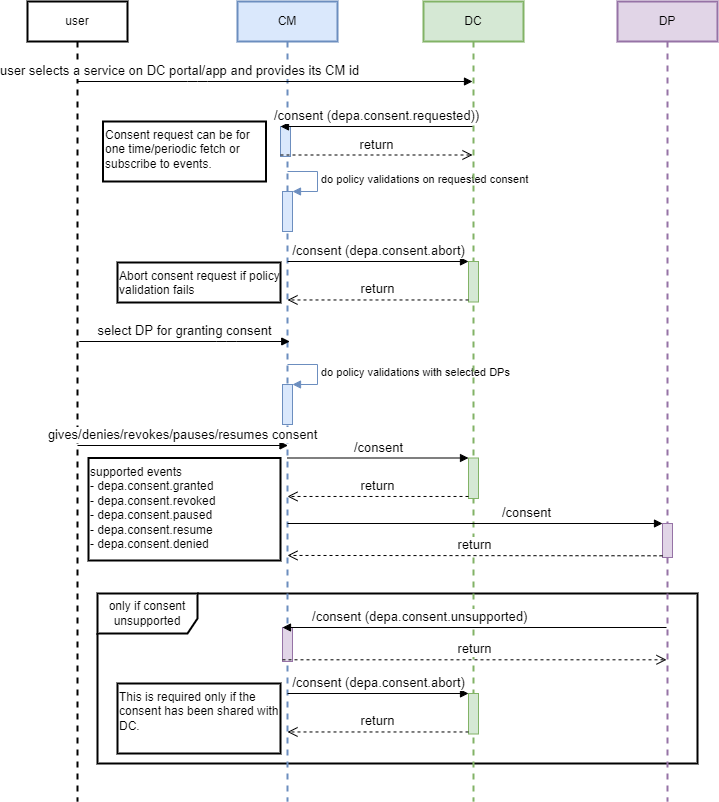

The diagram above was exported from draw.io. Its source (the exported page's mxGraphModel, read from the mxfile embedded in the PNG):
<mxGraphModel dx="2249" dy="762" grid="1" gridSize="10" guides="1" tooltips="1" connect="1" arrows="1" fold="1" page="1" pageScale="1" pageWidth="827" pageHeight="1169" background="#FFFFFF" math="0" shadow="0">
  <root>
    <mxCell id="0" />
    <mxCell id="1" parent="0" />
    <mxCell id="EIN4uyMVbrdZP3iKoO_r-4" value="only if consent unsupported" style="shape=umlFrame;whiteSpace=wrap;html=1;width=100;height=40;strokeWidth=2;" parent="1" vertex="1">
      <mxGeometry x="-710" y="632" width="600" height="170" as="geometry" />
    </mxCell>
    <mxCell id="ZiefCpf9B09AhcNqqk0u-1" value="user" style="shape=umlLifeline;perimeter=lifelinePerimeter;whiteSpace=wrap;html=1;container=1;collapsible=0;recursiveResize=0;outlineConnect=0;strokeWidth=2;" parent="1" vertex="1">
      <mxGeometry x="-780" y="40" width="100" height="800" as="geometry" />
    </mxCell>
    <mxCell id="ZiefCpf9B09AhcNqqk0u-2" value="CM" style="shape=umlLifeline;perimeter=lifelinePerimeter;whiteSpace=wrap;html=1;container=1;collapsible=0;recursiveResize=0;outlineConnect=0;fillColor=#dae8fc;strokeColor=#6c8ebf;strokeWidth=2;" parent="1" vertex="1">
      <mxGeometry x="-570" y="40" width="100" height="800" as="geometry" />
    </mxCell>
    <mxCell id="EIN4uyMVbrdZP3iKoO_r-1" value="" style="html=1;points=[];perimeter=orthogonalPerimeter;fillColor=#e1d5e7;strokeColor=#9673a6;fontSize=13;" parent="ZiefCpf9B09AhcNqqk0u-2" vertex="1">
      <mxGeometry x="45" y="626" width="10" height="34" as="geometry" />
    </mxCell>
    <mxCell id="kXpqFmcTexnAa6uAh9iU-1" value="" style="html=1;points=[];perimeter=orthogonalPerimeter;fillColor=#dae8fc;strokeColor=#6c8ebf;" parent="ZiefCpf9B09AhcNqqk0u-2" vertex="1">
      <mxGeometry x="45" y="190" width="10" height="40" as="geometry" />
    </mxCell>
    <mxCell id="kXpqFmcTexnAa6uAh9iU-2" value="do policy validations on requested consent" style="edgeStyle=orthogonalEdgeStyle;html=1;align=left;spacingLeft=2;endArrow=block;rounded=0;entryX=1;entryY=0;fillColor=#dae8fc;strokeColor=#6c8ebf;" parent="ZiefCpf9B09AhcNqqk0u-2" target="kXpqFmcTexnAa6uAh9iU-1" edge="1">
      <mxGeometry relative="1" as="geometry">
        <mxPoint x="50" y="170" as="sourcePoint" />
        <Array as="points">
          <mxPoint x="80" y="170" />
        </Array>
      </mxGeometry>
    </mxCell>
    <mxCell id="kXpqFmcTexnAa6uAh9iU-21" value="" style="html=1;points=[];perimeter=orthogonalPerimeter;fillColor=#dae8fc;strokeColor=#6c8ebf;" parent="ZiefCpf9B09AhcNqqk0u-2" vertex="1">
      <mxGeometry x="45" y="383" width="10" height="40" as="geometry" />
    </mxCell>
    <mxCell id="kXpqFmcTexnAa6uAh9iU-22" value="do policy validations with selected DPs" style="edgeStyle=orthogonalEdgeStyle;html=1;align=left;spacingLeft=2;endArrow=block;rounded=0;entryX=1;entryY=0;fillColor=#dae8fc;strokeColor=#6c8ebf;" parent="ZiefCpf9B09AhcNqqk0u-2" target="kXpqFmcTexnAa6uAh9iU-21" edge="1">
      <mxGeometry relative="1" as="geometry">
        <mxPoint x="50" y="363" as="sourcePoint" />
        <Array as="points">
          <mxPoint x="80" y="363" />
        </Array>
      </mxGeometry>
    </mxCell>
    <object label="user selects a service on DC portal/app and provides its CM id" id="ZiefCpf9B09AhcNqqk0u-3">
      <mxCell style="html=1;verticalAlign=bottom;endArrow=block;fontSize=13;" parent="1" edge="1">
        <mxGeometry x="-0.486" width="80" relative="1" as="geometry">
          <mxPoint x="-730.1764705882356" y="119.99999999999989" as="sourcePoint" />
          <mxPoint x="-334.9999999999998" y="119.99999999999989" as="targetPoint" />
          <Array as="points">
            <mxPoint x="-610" y="120" />
          </Array>
          <mxPoint as="offset" />
        </mxGeometry>
      </mxCell>
    </object>
    <mxCell id="xWJ0QLUWpYkjir4_KVs1-1" value="DC" style="shape=umlLifeline;perimeter=lifelinePerimeter;whiteSpace=wrap;html=1;container=1;collapsible=0;recursiveResize=0;outlineConnect=0;fillColor=#d5e8d4;strokeColor=#82b366;strokeWidth=2;" parent="1" vertex="1">
      <mxGeometry x="-384" y="40" width="100" height="800" as="geometry" />
    </mxCell>
    <mxCell id="r_mabPgRW23lEBfTMG7r-1" value="DP" style="shape=umlLifeline;perimeter=lifelinePerimeter;whiteSpace=wrap;html=1;container=1;collapsible=0;recursiveResize=0;outlineConnect=0;fillColor=#e1d5e7;strokeColor=#9673a6;strokeWidth=2;" parent="1" vertex="1">
      <mxGeometry x="-190" y="40" width="100" height="800" as="geometry" />
    </mxCell>
    <mxCell id="aCWl1qNOfhm1s_fVweik-64" value="" style="html=1;points=[];perimeter=orthogonalPerimeter;fillColor=#e1d5e7;strokeColor=#9673a6;fontSize=13;" parent="r_mabPgRW23lEBfTMG7r-1" vertex="1">
      <mxGeometry x="45" y="522" width="10" height="34" as="geometry" />
    </mxCell>
    <mxCell id="YGNDsgXFfK7mcdknyvc3-3" value="gives/denies/revokes/pauses/resumes consent" style="html=1;verticalAlign=bottom;endArrow=block;fontSize=13;" parent="1" edge="1">
      <mxGeometry width="80" relative="1" as="geometry">
        <mxPoint x="-730" y="484" as="sourcePoint" />
        <mxPoint x="-519.5" y="484" as="targetPoint" />
        <Array as="points">
          <mxPoint x="-582.5" y="484" />
        </Array>
      </mxGeometry>
    </mxCell>
    <mxCell id="VHcETxcn4tV8Xk67E3HT-40" value="supported events&lt;br style=&quot;font-size: 12px&quot;&gt;- depa.consent.granted&lt;br style=&quot;font-size: 12px&quot;&gt;- depa.consent.revoked&lt;br style=&quot;font-size: 12px&quot;&gt;- depa.consent.paused&lt;br style=&quot;font-size: 12px&quot;&gt;- depa.consent.resume&lt;br style=&quot;font-size: 12px&quot;&gt;- depa.consent.denied" style="text;html=1;fillColor=none;align=left;verticalAlign=top;whiteSpace=wrap;rounded=0;strokeWidth=2;strokeColor=#000000;fontSize=12;" parent="1" vertex="1">
      <mxGeometry x="-719" y="496.5" width="192" height="102.5" as="geometry" />
    </mxCell>
    <mxCell id="aCWl1qNOfhm1s_fVweik-4" value="" style="html=1;points=[];perimeter=orthogonalPerimeter;fillColor=#dae8fc;strokeColor=#6c8ebf;fontSize=13;" parent="1" vertex="1">
      <mxGeometry x="-527" y="165" width="10" height="30" as="geometry" />
    </mxCell>
    <mxCell id="aCWl1qNOfhm1s_fVweik-5" value="&lt;span style=&quot;font-size: 13px&quot;&gt;/consent (depa.consent.requested))&lt;/span&gt;" style="html=1;verticalAlign=bottom;endArrow=block;entryX=0;entryY=0;fontSize=13;" parent="1" target="aCWl1qNOfhm1s_fVweik-4" edge="1">
      <mxGeometry relative="1" as="geometry">
        <mxPoint x="-335" y="165" as="sourcePoint" />
      </mxGeometry>
    </mxCell>
    <mxCell id="aCWl1qNOfhm1s_fVweik-6" value="return" style="html=1;verticalAlign=bottom;endArrow=open;dashed=1;endSize=8;exitX=0;exitY=0.95;fontSize=13;" parent="1" source="aCWl1qNOfhm1s_fVweik-4" edge="1">
      <mxGeometry relative="1" as="geometry">
        <mxPoint x="-335" y="193.5000000000001" as="targetPoint" />
      </mxGeometry>
    </mxCell>
    <mxCell id="aCWl1qNOfhm1s_fVweik-65" value="&lt;span style=&quot;font-size: 13px&quot;&gt;/consent&lt;/span&gt;" style="html=1;verticalAlign=bottom;endArrow=block;entryX=0;entryY=0;fontSize=13;" parent="1" target="aCWl1qNOfhm1s_fVweik-64" edge="1">
      <mxGeometry x="0.2739" relative="1" as="geometry">
        <mxPoint x="-520" y="562" as="sourcePoint" />
        <mxPoint as="offset" />
      </mxGeometry>
    </mxCell>
    <mxCell id="aCWl1qNOfhm1s_fVweik-66" value="return" style="html=1;verticalAlign=bottom;endArrow=open;dashed=1;endSize=8;exitX=0;exitY=0.95;fontSize=13;" parent="1" source="aCWl1qNOfhm1s_fVweik-64" edge="1">
      <mxGeometry relative="1" as="geometry">
        <mxPoint x="-520" y="593.95" as="targetPoint" />
      </mxGeometry>
    </mxCell>
    <mxCell id="aCWl1qNOfhm1s_fVweik-67" value="" style="html=1;points=[];perimeter=orthogonalPerimeter;fillColor=#d5e8d4;strokeColor=#82b366;fontSize=13;" parent="1" vertex="1">
      <mxGeometry x="-339" y="496.5" width="10" height="40.5" as="geometry" />
    </mxCell>
    <mxCell id="aCWl1qNOfhm1s_fVweik-68" value="&lt;span style=&quot;font-size: 13px&quot;&gt;/consent&lt;/span&gt;" style="html=1;verticalAlign=bottom;endArrow=block;entryX=0;entryY=0;fontSize=13;" parent="1" target="aCWl1qNOfhm1s_fVweik-67" edge="1">
      <mxGeometry relative="1" as="geometry">
        <mxPoint x="-520" y="496.5" as="sourcePoint" />
      </mxGeometry>
    </mxCell>
    <mxCell id="aCWl1qNOfhm1s_fVweik-69" value="return" style="html=1;verticalAlign=bottom;endArrow=open;dashed=1;endSize=8;exitX=0;exitY=0.95;fontSize=13;" parent="1" source="aCWl1qNOfhm1s_fVweik-67" edge="1">
      <mxGeometry relative="1" as="geometry">
        <mxPoint x="-520" y="534.9749999999999" as="targetPoint" />
      </mxGeometry>
    </mxCell>
    <mxCell id="EIN4uyMVbrdZP3iKoO_r-2" value="&lt;span style=&quot;font-size: 13px&quot;&gt;/consent (depa.consent.unsupported)&amp;nbsp;&lt;/span&gt;" style="html=1;verticalAlign=bottom;endArrow=block;entryX=0;entryY=0;fontSize=13;" parent="1" target="EIN4uyMVbrdZP3iKoO_r-1" edge="1">
      <mxGeometry x="0.2739" relative="1" as="geometry">
        <mxPoint x="-141" y="666" as="sourcePoint" />
        <mxPoint as="offset" />
      </mxGeometry>
    </mxCell>
    <mxCell id="EIN4uyMVbrdZP3iKoO_r-3" value="return" style="html=1;verticalAlign=bottom;endArrow=open;dashed=1;endSize=8;exitX=0;exitY=0.95;fontSize=13;" parent="1" source="EIN4uyMVbrdZP3iKoO_r-1" edge="1">
      <mxGeometry relative="1" as="geometry">
        <mxPoint x="-141" y="698.3" as="targetPoint" />
      </mxGeometry>
    </mxCell>
    <mxCell id="LCwROit4v1znm2VoZ7qF-1" value="" style="html=1;points=[];perimeter=orthogonalPerimeter;fillColor=#d5e8d4;strokeColor=#82b366;fontSize=13;" parent="1" vertex="1">
      <mxGeometry x="-339" y="732" width="10" height="40.5" as="geometry" />
    </mxCell>
    <mxCell id="LCwROit4v1znm2VoZ7qF-2" value="&lt;span style=&quot;font-size: 13px&quot;&gt;/consent (depa.consent.abort)&lt;/span&gt;" style="html=1;verticalAlign=bottom;endArrow=block;entryX=0;entryY=0;fontSize=13;" parent="1" target="LCwROit4v1znm2VoZ7qF-1" edge="1">
      <mxGeometry relative="1" as="geometry">
        <mxPoint x="-520" y="732" as="sourcePoint" />
      </mxGeometry>
    </mxCell>
    <mxCell id="LCwROit4v1znm2VoZ7qF-3" value="return" style="html=1;verticalAlign=bottom;endArrow=open;dashed=1;endSize=8;exitX=0;exitY=0.95;fontSize=13;" parent="1" source="LCwROit4v1znm2VoZ7qF-1" edge="1">
      <mxGeometry relative="1" as="geometry">
        <mxPoint x="-520" y="770.4749999999999" as="targetPoint" />
      </mxGeometry>
    </mxCell>
    <mxCell id="LCwROit4v1znm2VoZ7qF-4" value="This is required only if the consent has been shared with DC." style="text;html=1;fillColor=none;align=left;verticalAlign=top;whiteSpace=wrap;rounded=0;strokeWidth=2;strokeColor=#000000;fontSize=12;" parent="1" vertex="1">
      <mxGeometry x="-690" y="722" width="163" height="70" as="geometry" />
    </mxCell>
    <mxCell id="kXpqFmcTexnAa6uAh9iU-7" value="" style="html=1;points=[];perimeter=orthogonalPerimeter;fillColor=#d5e8d4;strokeColor=#82b366;fontSize=13;" parent="1" vertex="1">
      <mxGeometry x="-339" y="300" width="10" height="40.5" as="geometry" />
    </mxCell>
    <mxCell id="kXpqFmcTexnAa6uAh9iU-8" value="&lt;span style=&quot;font-size: 13px&quot;&gt;/consent (depa.consent.abort)&lt;/span&gt;" style="html=1;verticalAlign=bottom;endArrow=block;entryX=0;entryY=0;fontSize=13;" parent="1" target="kXpqFmcTexnAa6uAh9iU-7" edge="1">
      <mxGeometry relative="1" as="geometry">
        <mxPoint x="-520" y="300" as="sourcePoint" />
      </mxGeometry>
    </mxCell>
    <mxCell id="kXpqFmcTexnAa6uAh9iU-9" value="return" style="html=1;verticalAlign=bottom;endArrow=open;dashed=1;endSize=8;exitX=0;exitY=0.95;fontSize=13;" parent="1" source="kXpqFmcTexnAa6uAh9iU-7" edge="1">
      <mxGeometry relative="1" as="geometry">
        <mxPoint x="-520" y="338.4749999999999" as="targetPoint" />
      </mxGeometry>
    </mxCell>
    <mxCell id="kXpqFmcTexnAa6uAh9iU-10" value="Abort consent request if policy validation fails" style="text;html=1;fillColor=none;align=left;verticalAlign=top;whiteSpace=wrap;rounded=0;strokeWidth=2;strokeColor=#000000;fontSize=12;" parent="1" vertex="1">
      <mxGeometry x="-690" y="301" width="163" height="40" as="geometry" />
    </mxCell>
    <mxCell id="kXpqFmcTexnAa6uAh9iU-23" value="select DP for granting consent" style="html=1;verticalAlign=bottom;endArrow=block;fontSize=13;" parent="1" edge="1">
      <mxGeometry width="80" relative="1" as="geometry">
        <mxPoint x="-728.25" y="380" as="sourcePoint" />
        <mxPoint x="-517.75" y="380" as="targetPoint" />
        <Array as="points">
          <mxPoint x="-580.75" y="380" />
        </Array>
      </mxGeometry>
    </mxCell>
    <mxCell id="MupN4rGU-vHZSZYIXVcw-1" value="Consent request can be for one time/periodic fetch or subscribe to events." style="text;html=1;fillColor=none;align=left;verticalAlign=top;whiteSpace=wrap;rounded=0;strokeWidth=2;strokeColor=#000000;fontSize=12;" parent="1" vertex="1">
      <mxGeometry x="-704.5" y="160" width="163" height="60" as="geometry" />
    </mxCell>
  </root>
</mxGraphModel>